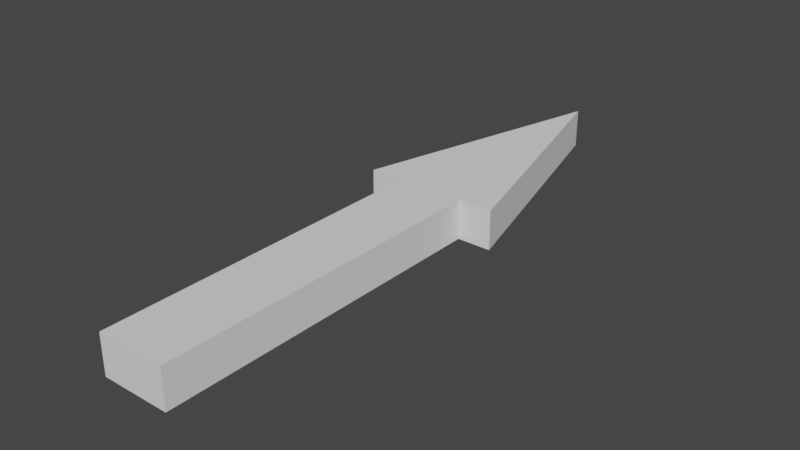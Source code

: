# Source: arrow.blend  (saved by Blender 3.5.10; exported with 4.5.12 LTS)
import bpy
from mathutils import Matrix  # noqa: F401  (used for matrix-valued properties, if any)

bpy.ops.wm.read_factory_settings(use_empty=True)
scene = bpy.context.scene
scene.name = 'Scene'

# ---- collections
col_collection = bpy.data.collections.new('Collection'); scene.collection.children.link(col_collection)

# ---- world
world_world = bpy.data.worlds.new('World'); scene.world = world_world
world_world.use_nodes = True; world_world.node_tree.nodes.clear()
_N = world_world.node_tree.nodes; _L = world_world.node_tree.links
n0 = _N.new('ShaderNodeOutputWorld'); n0.name = 'World Output'; n0.location = (300, 300)
n1 = _N.new('ShaderNodeBackground'); n1.name = 'Background'; n1.location = (10, 300)
n1.inputs[0].default_value = (0.05088, 0.05088, 0.05088, 1.0)
_L.new(n1.outputs[0], n0.inputs[0])
n0.is_active_output = True
world_world.color = (0.05088, 0.05088, 0.05088)
world_world.use_sun_shadow = False
world_world.sun_shadow_jitter_overblur = 0.0

# ---- meshes
me_plane = bpy.data.meshes.new('Plane')
me_plane.from_pydata([(-0.4, -1.0, 0.0), (0.4, -1.0, 0.0), (-0.4, 1.0, 0.0), (0.4, 1.0, 0.0), (-0.4, 3.0, 0.0), (0.4, 3.0, 0.0), (-0.8, 3.0, 0.0), (0.8, 3.0, 0.0), (0.0, 6.0, 0.0), (-0.4, -1.0, 0.4607), (0.4, -1.0, 0.4607), (-0.4, 1.0, 0.4607), (0.4, 1.0, 0.4607), (-0.4, 3.0, 0.4607), (0.4, 3.0, 0.4607), (-0.8, 3.0, 0.4607), (0.8, 3.0, 0.4607), (0.0, 6.0, 0.4607)], [], [(0, 2, 3, 1), (2, 4, 5, 3), (4, 6, 7, 5), (6, 8, 7), (9, 10, 12, 11), (11, 12, 14, 13), (13, 14, 16, 15), (15, 16, 17), (8, 6, 15, 17), (2, 0, 9, 11), (7, 8, 17, 16), (0, 1, 10, 9), (5, 7, 16, 14), (3, 5, 14, 12), (1, 3, 12, 10), (6, 4, 13, 15), (4, 2, 11, 13)])
_uv = me_plane.uv_layers.new(name='UVMap')
_uv.uv.foreach_set('vector', [0.0, 0.0, 0.0, 1.0, 1.0, 1.0, 1.0, 0.0, 0.0, 1.0, 0.0, 1.0, 1.0, 1.0, 1.0, 1.0, 0.0, 1.0, 0.0, 1.0, 1.0, 1.0, 1.0, 1.0, 0.0, 1.0, 0.0, 1.0, 1.0, 1.0, 0.0, 0.0, 1.0, 0.0, 1.0, 1.0, 0.0, 1.0, 0.0, 1.0, 1.0, 1.0, 1.0, 1.0, 0.0, 1.0, 0.0, 1.0, 1.0, 1.0, 1.0, 1.0, 0.0, 1.0, 0.0, 1.0, 1.0, 1.0, 0.0, 1.0, 0.0, 1.0, 0.0, 1.0, 0.0, 1.0, 0.0, 1.0, 0.0, 1.0, 0.0, 0.0, 0.0, 0.0, 0.0, 1.0, 1.0, 1.0, 0.0, 1.0, 0.0, 1.0, 1.0, 1.0, 0.0, 0.0, 1.0, 0.0, 1.0, 0.0, 0.0, 0.0, 1.0, 1.0, 1.0, 1.0, 1.0, 1.0, 1.0, 1.0, 1.0, 1.0, 1.0, 1.0, 1.0, 1.0, 1.0, 1.0, 1.0, 0.0, 1.0, 1.0, 1.0, 1.0, 1.0, 0.0, 0.0, 1.0, 0.0, 1.0, 0.0, 1.0, 0.0, 1.0, 0.0, 1.0, 0.0, 1.0, 0.0, 1.0, 0.0, 1.0])
me_plane.update()

# ---- objects
ob_plane = bpy.data.objects.new('Plane', me_plane)

# ---- transforms, parenting, visibility, modifiers, constraints
ob_plane.location = (0.0, 0.0, 0.0)

# ---- collection membership
col_collection.objects.link(ob_plane)

# ---- scene / render settings (as saved in the file)
scene.frame_start = 1; scene.frame_end = 250; scene.frame_set(1)
scene.render.engine = 'BLENDER_EEVEE_NEXT'
scene.cycles.sampling_pattern = 'TABULATED_SOBOL'
scene.view_settings.view_transform = 'Filmic'
bpy.context.view_layer.update()

# ---- added for rendering (the .blend has no active camera and no usable light): camera, sun
cam_auto = bpy.data.cameras.new('AutoCamera')
cam_auto.lens = 50.0
cam_auto.sensor_width = 36.0
cam_auto.clip_end = 1000.0
ob_auto_camera = bpy.data.objects.new('AutoCamera', cam_auto)
scene.collection.objects.link(ob_auto_camera)
ob_auto_camera.location = (6.65726, -5.48871, 5.55614)
ob_auto_camera.rotation_euler = (1.09748, -7.21219e-08, 0.694738)
scene.camera = ob_auto_camera
light_auto_sun = bpy.data.lights.new('AutoSun', 'SUN')
light_auto_sun.energy = 3.0
light_auto_sun.angle = 0.0523599
ob_auto_sun = bpy.data.objects.new('AutoSun', light_auto_sun)
scene.collection.objects.link(ob_auto_sun)
ob_auto_sun.rotation_euler = (0.872665, 0.174533, 0.523599)
bpy.context.view_layer.update()
